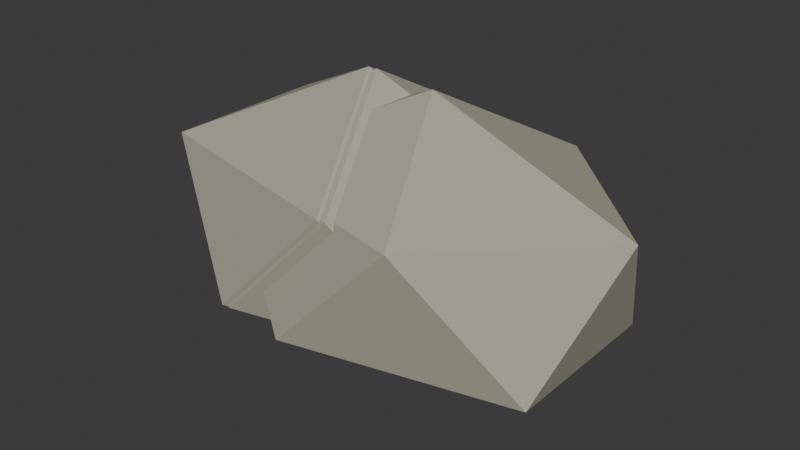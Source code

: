 # Source: rocks.blend  (saved by Blender 5.2.45; exported with 4.5.12 LTS)
import bpy
from mathutils import Matrix  # noqa: F401  (used for matrix-valued properties, if any)

bpy.ops.wm.read_factory_settings(use_empty=True)
scene = bpy.context.scene
scene.name = 'Scene'

# ---- collections
col_collection = bpy.data.collections.new('Collection'); scene.collection.children.link(col_collection)

# ---- materials (node trees are filled in below, after node groups)
mat_warm_limestone = bpy.data.materials.new('warm_limestone')
mat_warm_limestone.diffuse_color = (0.43, 0.41, 0.32, 1.0)

# ---- material node trees
mat_warm_limestone.use_nodes = True; mat_warm_limestone.node_tree.nodes.clear()
_N = mat_warm_limestone.node_tree.nodes; _L = mat_warm_limestone.node_tree.links
n0 = _N.new('ShaderNodeBsdfPrincipled'); n0.name = 'Principled BSDF'; n0.location = (-200, 100)
n0.inputs[0].default_value = (0.43, 0.41, 0.32, 1.0)
n0.inputs[2].default_value = 0.88
n0.inputs[10].default_value = 0.005
n1 = _N.new('ShaderNodeOutputMaterial'); n1.name = 'Material Output'; n1.location = (200, 100)
_L.new(n0.outputs[0], n1.inputs[0])
n1.is_active_output = True

# ---- world
world_world = bpy.data.worlds.new('World'); scene.world = world_world
world_world.use_nodes = True; world_world.node_tree.nodes.clear()
_N = world_world.node_tree.nodes; _L = world_world.node_tree.links
n0 = _N.new('ShaderNodeOutputWorld'); n0.name = 'World Output'; n0.location = (200, 100)
n1 = _N.new('ShaderNodeBackground'); n1.name = 'Background'; n1.location = (-200, 100)
n1.inputs[0].default_value = (0.05088, 0.05088, 0.05088, 1.0)
_L.new(n1.outputs[0], n0.inputs[0])
n0.is_active_output = True
world_world.color = (0.05088, 0.05088, 0.05088)
world_world.sun_shadow_jitter_overblur = 0.0

# ---- meshes
me_icosphere_003 = bpy.data.meshes.new('Icosphere.003')
me_icosphere_003.from_pydata([(0.01925, -0.04625, -0.09), (0.2942, -0.1882, 0.04267), (-0.08578, -0.2759, 0.04267), (-0.3206, -0.04625, 0.04267), (-0.08578, 0.1834, 0.04267), (0.2942, 0.09569, 0.04267), (0.1243, -0.2759, 0.2573), (-0.2557, -0.1882, 0.2573), (-0.2557, 0.09569, 0.2573), (0.1243, 0.1834, 0.2573), (0.3591, -0.04625, 0.2573), (0.01925, -0.04625, 0.39), (0.1379, -0.06342, -0.09), (0.4129, -0.2054, 0.04267), (0.03291, -0.2931, 0.04267), (-0.2019, -0.06342, 0.04267), (0.03291, 0.1663, 0.04267), (0.4129, 0.07852, 0.04267), (0.243, -0.2931, 0.2573), (-0.137, -0.2054, 0.2573), (-0.137, 0.07852, 0.2573), (0.243, 0.1663, 0.2573), (0.4778, -0.06342, 0.2573), (0.1379, -0.06342, 0.39), (0.004138, -0.04686, -0.09), (0.2791, -0.1888, 0.04267), (-0.1009, -0.2765, 0.04267), (-0.3357, -0.04686, 0.04267), (-0.1009, 0.1828, 0.04267), (0.2791, 0.09509, 0.04267), (0.1092, -0.2765, 0.2573), (-0.2708, -0.1888, 0.2573), (-0.2708, 0.09509, 0.2573), (0.1092, 0.1828, 0.2573), (0.344, -0.04686, 0.2573), (0.004138, -0.04686, 0.39)], [], [(0, 1, 2), (1, 0, 5), (0, 2, 3), (0, 3, 4), (0, 4, 5), (1, 5, 10), (2, 1, 6), (3, 2, 7), (4, 3, 8), (5, 4, 9), (1, 10, 6), (2, 6, 7), (3, 7, 8), (4, 8, 9), (5, 9, 10), (6, 10, 11), (7, 6, 11), (8, 7, 11), (9, 8, 11), (10, 9, 11), (12, 13, 14), (13, 12, 17), (12, 14, 15), (12, 15, 16), (12, 16, 17), (13, 17, 22), (14, 13, 18), (15, 14, 19), (16, 15, 20), (17, 16, 21), (13, 22, 18), (14, 18, 19), (15, 19, 20), (16, 20, 21), (17, 21, 22), (18, 22, 23), (19, 18, 23), (20, 19, 23), (21, 20, 23), (22, 21, 23), (24, 25, 26), (25, 24, 29), (24, 26, 27), (24, 27, 28), (24, 28, 29), (25, 29, 34), (26, 25, 30), (27, 26, 31), (28, 27, 32), (29, 28, 33), (25, 34, 30), (26, 30, 31), (27, 31, 32), (28, 32, 33), (29, 33, 34), (30, 34, 35), (31, 30, 35), (32, 31, 35), (33, 32, 35), (34, 33, 35)])
_uv = me_icosphere_003.uv_layers.new(name='UVMap')
_uv.uv.foreach_set('vector', [0.1818, 0.0, 0.2727, 0.1575, 0.09091, 0.1575, 0.2727, 0.1575, 0.3636, 0.0, 0.4545, 0.1575, 0.9091, 0.0, 1.0, 0.1575, 0.8182, 0.1575, 0.7273, 0.0, 0.8182, 0.1575, 0.6364, 0.1575, 0.5455, 0.0, 0.6364, 0.1575, 0.4545, 0.1575, 0.2727, 0.1575, 0.4545, 0.1575, 0.3636, 0.3149, 0.09091, 0.1575, 0.2727, 0.1575, 0.1818, 0.3149, 0.8182, 0.1575, 1.0, 0.1575, 0.9091, 0.3149, 0.6364, 0.1575, 0.8182, 0.1575, 0.7273, 0.3149, 0.4545, 0.1575, 0.6364, 0.1575, 0.5455, 0.3149, 0.2727, 0.1575, 0.3636, 0.3149, 0.1818, 0.3149, 0.09091, 0.1575, 0.1818, 0.3149, 0.0, 0.3149, 0.8182, 0.1575, 0.9091, 0.3149, 0.7273, 0.3149, 0.6364, 0.1575, 0.7273, 0.3149, 0.5455, 0.3149, 0.4545, 0.1575, 0.5455, 0.3149, 0.3636, 0.3149, 0.1818, 0.3149, 0.3636, 0.3149, 0.2727, 0.4724, 0.0, 0.3149, 0.1818, 0.3149, 0.09091, 0.4724, 0.7273, 0.3149, 0.9091, 0.3149, 0.8182, 0.4724, 0.5455, 0.3149, 0.7273, 0.3149, 0.6364, 0.4724, 0.3636, 0.3149, 0.5455, 0.3149, 0.4545, 0.4724, 0.1818, 0.0, 0.2727, 0.1575, 0.09091, 0.1575, 0.2727, 0.1575, 0.3636, 0.0, 0.4545, 0.1575, 0.9091, 0.0, 1.0, 0.1575, 0.8182, 0.1575, 0.7273, 0.0, 0.8182, 0.1575, 0.6364, 0.1575, 0.5455, 0.0, 0.6364, 0.1575, 0.4545, 0.1575, 0.2727, 0.1575, 0.4545, 0.1575, 0.3636, 0.3149, 0.09091, 0.1575, 0.2727, 0.1575, 0.1818, 0.3149, 0.8182, 0.1575, 1.0, 0.1575, 0.9091, 0.3149, 0.6364, 0.1575, 0.8182, 0.1575, 0.7273, 0.3149, 0.4545, 0.1575, 0.6364, 0.1575, 0.5455, 0.3149, 0.2727, 0.1575, 0.3636, 0.3149, 0.1818, 0.3149, 0.09091, 0.1575, 0.1818, 0.3149, 0.0, 0.3149, 0.8182, 0.1575, 0.9091, 0.3149, 0.7273, 0.3149, 0.6364, 0.1575, 0.7273, 0.3149, 0.5455, 0.3149, 0.4545, 0.1575, 0.5455, 0.3149, 0.3636, 0.3149, 0.1818, 0.3149, 0.3636, 0.3149, 0.2727, 0.4724, 0.0, 0.3149, 0.1818, 0.3149, 0.09091, 0.4724, 0.7273, 0.3149, 0.9091, 0.3149, 0.8182, 0.4724, 0.5455, 0.3149, 0.7273, 0.3149, 0.6364, 0.4724, 0.3636, 0.3149, 0.5455, 0.3149, 0.4545, 0.4724, 0.1818, 0.0, 0.2727, 0.1575, 0.09091, 0.1575, 0.2727, 0.1575, 0.3636, 0.0, 0.4545, 0.1575, 0.9091, 0.0, 1.0, 0.1575, 0.8182, 0.1575, 0.7273, 0.0, 0.8182, 0.1575, 0.6364, 0.1575, 0.5455, 0.0, 0.6364, 0.1575, 0.4545, 0.1575, 0.2727, 0.1575, 0.4545, 0.1575, 0.3636, 0.3149, 0.09091, 0.1575, 0.2727, 0.1575, 0.1818, 0.3149, 0.8182, 0.1575, 1.0, 0.1575, 0.9091, 0.3149, 0.6364, 0.1575, 0.8182, 0.1575, 0.7273, 0.3149, 0.4545, 0.1575, 0.6364, 0.1575, 0.5455, 0.3149, 0.2727, 0.1575, 0.3636, 0.3149, 0.1818, 0.3149, 0.09091, 0.1575, 0.1818, 0.3149, 0.0, 0.3149, 0.8182, 0.1575, 0.9091, 0.3149, 0.7273, 0.3149, 0.6364, 0.1575, 0.7273, 0.3149, 0.5455, 0.3149, 0.4545, 0.1575, 0.5455, 0.3149, 0.3636, 0.3149, 0.1818, 0.3149, 0.3636, 0.3149, 0.2727, 0.4724, 0.0, 0.3149, 0.1818, 0.3149, 0.09091, 0.4724, 0.7273, 0.3149, 0.9091, 0.3149, 0.8182, 0.4724, 0.5455, 0.3149, 0.7273, 0.3149, 0.6364, 0.4724, 0.3636, 0.3149, 0.5455, 0.3149, 0.4545, 0.4724])
_ca = me_icosphere_003.color_attributes.new('Color', 'BYTE_COLOR', 'CORNER')
_ca.data.foreach_set('color', [0.4287, 0.4125, 0.3185, 1.0, 0.4287, 0.4125, 0.3185, 1.0, 0.4287, 0.4125, 0.3185, 1.0, 0.4287, 0.4125, 0.3185, 1.0, 0.4287, 0.4125, 0.3185, 1.0, 0.4287, 0.4125, 0.3185, 1.0, 0.4287, 0.4125, 0.3185, 1.0, 0.4287, 0.4125, 0.3185, 1.0, 0.4287, 0.4125, 0.3185, 1.0, 0.4287, 0.4125, 0.3185, 1.0, 0.4287, 0.4125, 0.3185, 1.0, 0.4287, 0.4125, 0.3185, 1.0, 0.4287, 0.4125, 0.3185, 1.0, 0.4287, 0.4125, 0.3185, 1.0, 0.4287, 0.4125, 0.3185, 1.0, 0.4287, 0.4125, 0.3185, 1.0, 0.4287, 0.4125, 0.3185, 1.0, 0.4287, 0.4125, 0.3185, 1.0, 0.4287, 0.4125, 0.3185, 1.0, 0.4287, 0.4125, 0.3185, 1.0, 0.4287, 0.4125, 0.3185, 1.0, 0.4287, 0.4125, 0.3185, 1.0, 0.4287, 0.4125, 0.3185, 1.0, 0.4287, 0.4125, 0.3185, 1.0, 0.4287, 0.4125, 0.3185, 1.0, 0.4287, 0.4125, 0.3185, 1.0, 0.4287, 0.4125, 0.3185, 1.0, 0.4287, 0.4125, 0.3185, 1.0, 0.4287, 0.4125, 0.3185, 1.0, 0.4287, 0.4125, 0.3185, 1.0, 0.4287, 0.4125, 0.3185, 1.0, 0.4287, 0.4125, 0.3185, 1.0, 0.4287, 0.4125, 0.3185, 1.0, 0.4287, 0.4125, 0.3185, 1.0, 0.4287, 0.4125, 0.3185, 1.0, 0.4287, 0.4125, 0.3185, 1.0, 0.4287, 0.4125, 0.3185, 1.0, 0.4287, 0.4125, 0.3185, 1.0, 0.4287, 0.4125, 0.3185, 1.0, 0.4287, 0.4125, 0.3185, 1.0, 0.4287, 0.4125, 0.3185, 1.0, 0.4287, 0.4125, 0.3185, 1.0, 0.4287, 0.4125, 0.3185, 1.0, 0.4287, 0.4125, 0.3185, 1.0, 0.4287, 0.4125, 0.3185, 1.0, 0.4287, 0.4125, 0.3185, 1.0, 0.4287, 0.4125, 0.3185, 1.0, 0.4287, 0.4125, 0.3185, 1.0, 0.4287, 0.4125, 0.3185, 1.0, 0.4287, 0.4125, 0.3185, 1.0, 0.4287, 0.4125, 0.3185, 1.0, 0.4287, 0.4125, 0.3185, 1.0, 0.4287, 0.4125, 0.3185, 1.0, 0.4287, 0.4125, 0.3185, 1.0, 0.4287, 0.4125, 0.3185, 1.0, 0.4287, 0.4125, 0.3185, 1.0, 0.4287, 0.4125, 0.3185, 1.0, 0.4287, 0.4125, 0.3185, 1.0, 0.4287, 0.4125, 0.3185, 1.0, 0.4287, 0.4125, 0.3185, 1.0, 0.4287, 0.4125, 0.3185, 1.0, 0.4287, 0.4125, 0.3185, 1.0, 0.4287, 0.4125, 0.3185, 1.0, 0.4287, 0.4125, 0.3185, 1.0, 0.4287, 0.4125, 0.3185, 1.0, 0.4287, 0.4125, 0.3185, 1.0, 0.4287, 0.4125, 0.3185, 1.0, 0.4287, 0.4125, 0.3185, 1.0, 0.4287, 0.4125, 0.3185, 1.0, 0.4287, 0.4125, 0.3185, 1.0, 0.4287, 0.4125, 0.3185, 1.0, 0.4287, 0.4125, 0.3185, 1.0, 0.4287, 0.4125, 0.3185, 1.0, 0.4287, 0.4125, 0.3185, 1.0, 0.4287, 0.4125, 0.3185, 1.0, 0.4287, 0.4125, 0.3185, 1.0, 0.4287, 0.4125, 0.3185, 1.0, 0.4287, 0.4125, 0.3185, 1.0, 0.4287, 0.4125, 0.3185, 1.0, 0.4287, 0.4125, 0.3185, 1.0, 0.4287, 0.4125, 0.3185, 1.0, 0.4287, 0.4125, 0.3185, 1.0, 0.4287, 0.4125, 0.3185, 1.0, 0.4287, 0.4125, 0.3185, 1.0, 0.4287, 0.4125, 0.3185, 1.0, 0.4287, 0.4125, 0.3185, 1.0, 0.4287, 0.4125, 0.3185, 1.0, 0.4287, 0.4125, 0.3185, 1.0, 0.4287, 0.4125, 0.3185, 1.0, 0.4287, 0.4125, 0.3185, 1.0, 0.4287, 0.4125, 0.3185, 1.0, 0.4287, 0.4125, 0.3185, 1.0, 0.4287, 0.4125, 0.3185, 1.0, 0.4287, 0.4125, 0.3185, 1.0, 0.4287, 0.4125, 0.3185, 1.0, 0.4287, 0.4125, 0.3185, 1.0, 0.4287, 0.4125, 0.3185, 1.0, 0.4287, 0.4125, 0.3185, 1.0, 0.4287, 0.4125, 0.3185, 1.0, 0.4287, 0.4125, 0.3185, 1.0, 0.4287, 0.4125, 0.3185, 1.0, 0.4287, 0.4125, 0.3185, 1.0, 0.4287, 0.4125, 0.3185, 1.0, 0.4287, 0.4125, 0.3185, 1.0, 0.4287, 0.4125, 0.3185, 1.0, 0.4287, 0.4125, 0.3185, 1.0, 0.4287, 0.4125, 0.3185, 1.0, 0.4287, 0.4125, 0.3185, 1.0, 0.4287, 0.4125, 0.3185, 1.0, 0.4287, 0.4125, 0.3185, 1.0, 0.4287, 0.4125, 0.3185, 1.0, 0.4287, 0.4125, 0.3185, 1.0, 0.4287, 0.4125, 0.3185, 1.0, 0.4287, 0.4125, 0.3185, 1.0, 0.4287, 0.4125, 0.3185, 1.0, 0.4287, 0.4125, 0.3185, 1.0, 0.4287, 0.4125, 0.3185, 1.0, 0.4287, 0.4125, 0.3185, 1.0, 0.4287, 0.4125, 0.3185, 1.0, 0.4287, 0.4125, 0.3185, 1.0, 0.4287, 0.4125, 0.3185, 1.0, 0.4287, 0.4125, 0.3185, 1.0, 0.4287, 0.4125, 0.3185, 1.0, 0.4287, 0.4125, 0.3185, 1.0, 0.4287, 0.4125, 0.3185, 1.0, 0.4287, 0.4125, 0.3185, 1.0, 0.4287, 0.4125, 0.3185, 1.0, 0.4287, 0.4125, 0.3185, 1.0, 0.4287, 0.4125, 0.3185, 1.0, 0.4287, 0.4125, 0.3185, 1.0, 0.4287, 0.4125, 0.3185, 1.0, 0.4287, 0.4125, 0.3185, 1.0, 0.4287, 0.4125, 0.3185, 1.0, 0.4287, 0.4125, 0.3185, 1.0, 0.4287, 0.4125, 0.3185, 1.0, 0.4287, 0.4125, 0.3185, 1.0, 0.4287, 0.4125, 0.3185, 1.0, 0.4287, 0.4125, 0.3185, 1.0, 0.4287, 0.4125, 0.3185, 1.0, 0.4287, 0.4125, 0.3185, 1.0, 0.4287, 0.4125, 0.3185, 1.0, 0.4287, 0.4125, 0.3185, 1.0, 0.4287, 0.4125, 0.3185, 1.0, 0.4287, 0.4125, 0.3185, 1.0, 0.4287, 0.4125, 0.3185, 1.0, 0.4287, 0.4125, 0.3185, 1.0, 0.4287, 0.4125, 0.3185, 1.0, 0.4287, 0.4125, 0.3185, 1.0, 0.4287, 0.4125, 0.3185, 1.0, 0.4287, 0.4125, 0.3185, 1.0, 0.4287, 0.4125, 0.3185, 1.0, 0.4287, 0.4125, 0.3185, 1.0, 0.4287, 0.4125, 0.3185, 1.0, 0.4287, 0.4125, 0.3185, 1.0, 0.4287, 0.4125, 0.3185, 1.0, 0.4287, 0.4125, 0.3185, 1.0, 0.4287, 0.4125, 0.3185, 1.0, 0.4287, 0.4125, 0.3185, 1.0, 0.4287, 0.4125, 0.3185, 1.0, 0.4287, 0.4125, 0.3185, 1.0, 0.4287, 0.4125, 0.3185, 1.0, 0.4287, 0.4125, 0.3185, 1.0, 0.4287, 0.4125, 0.3185, 1.0, 0.4287, 0.4125, 0.3185, 1.0, 0.4287, 0.4125, 0.3185, 1.0, 0.4287, 0.4125, 0.3185, 1.0, 0.4287, 0.4125, 0.3185, 1.0, 0.4287, 0.4125, 0.3185, 1.0, 0.4287, 0.4125, 0.3185, 1.0, 0.4287, 0.4125, 0.3185, 1.0, 0.4287, 0.4125, 0.3185, 1.0, 0.4287, 0.4125, 0.3185, 1.0, 0.4287, 0.4125, 0.3185, 1.0, 0.4287, 0.4125, 0.3185, 1.0, 0.4287, 0.4125, 0.3185, 1.0, 0.4287, 0.4125, 0.3185, 1.0, 0.4287, 0.4125, 0.3185, 1.0, 0.4287, 0.4125, 0.3185, 1.0, 0.4287, 0.4125, 0.3185, 1.0, 0.4287, 0.4125, 0.3185, 1.0])
me_icosphere_003.materials.append(mat_warm_limestone)
me_icosphere_003.update()

# ---- objects
ob_rocks = bpy.data.objects.new('rocks', me_icosphere_003)

# ---- transforms, parenting, visibility, modifiers, constraints
ob_rocks.location = (1.863e-09, 0.0, 1.49e-08)

# ---- collection membership
col_collection.objects.link(ob_rocks)

# ---- scene / render settings (as saved in the file)
scene.frame_start = 1; scene.frame_end = 250; scene.frame_set(1)
scene.render.engine = 'BLENDER_EEVEE_NEXT'
scene.render.bake_bias = 0.0
scene.render.bake_samples = 0
scene.render.compositor_device = 'GPU'
scene.eevee.use_volume_custom_range = False
scene.eevee.fast_gi_thickness_near = 0.1
scene.eevee.fast_gi_thickness_far = 0.0
scene.eevee.ray_tracing_options.screen_trace_thickness = 0.1
bpy.context.view_layer.update()

# ---- added for rendering (the .blend has no active camera and no usable light): camera, sun
cam_auto = bpy.data.cameras.new('AutoCamera')
cam_auto.lens = 50.0
cam_auto.sensor_width = 36.0
cam_auto.clip_end = 1000.0
ob_auto_camera = bpy.data.objects.new('AutoCamera', cam_auto)
scene.collection.objects.link(ob_auto_camera)
ob_auto_camera.location = (1.04992, -1.2295, 0.933107)
ob_auto_camera.rotation_euler = (1.09748, -7.21219e-08, 0.694738)
scene.camera = ob_auto_camera
light_auto_sun = bpy.data.lights.new('AutoSun', 'SUN')
light_auto_sun.energy = 3.0
light_auto_sun.angle = 0.0523599
ob_auto_sun = bpy.data.objects.new('AutoSun', light_auto_sun)
scene.collection.objects.link(ob_auto_sun)
ob_auto_sun.rotation_euler = (0.872665, 0.174533, 0.523599)
bpy.context.view_layer.update()
